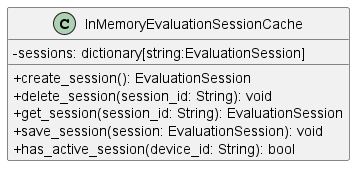

The diagram above was rendered by PlantUML. Its source (embedded in the PNG):
@startuml InMemoryEvaluationSessionCache
skinparam classAttributeIconSize 0
class InMemoryEvaluationSessionCache {
    - sessions: dictionary[string:EvaluationSession]
    + create_session(): EvaluationSession
    + delete_session(session_id: String): void
    + get_session(session_id: String): EvaluationSession
    + save_session(session: EvaluationSession): void
    + has_active_session(device_id: String): bool
}

@enduml